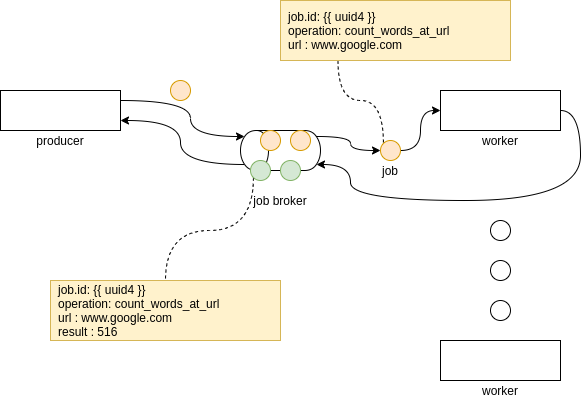

The diagram above was exported from draw.io. Its source (the exported page's mxGraphModel, read from the mxfile embedded in the PNG):
<mxGraphModel dx="1355" dy="795" grid="1" gridSize="10" guides="1" tooltips="1" connect="1" arrows="1" fold="1" page="1" pageScale="1" pageWidth="850" pageHeight="1100" math="0" shadow="0">
  <root>
    <mxCell id="0" />
    <mxCell id="1" parent="0" />
    <mxCell id="CZsUzZipU-KxSJr3lpSG-23" style="edgeStyle=orthogonalEdgeStyle;curved=1;rounded=0;orthogonalLoop=1;jettySize=auto;html=1;exitX=1;exitY=0.5;exitDx=0;exitDy=0;entryX=0.15;entryY=0.95;entryDx=0;entryDy=0;entryPerimeter=0;endArrow=classic;endFill=1;" edge="1" parent="1" source="CZsUzZipU-KxSJr3lpSG-1" target="CZsUzZipU-KxSJr3lpSG-12">
      <mxGeometry relative="1" as="geometry">
        <Array as="points">
          <mxPoint x="660" y="140" />
          <mxPoint x="660" y="230" />
          <mxPoint x="430" y="230" />
          <mxPoint x="430" y="194" />
        </Array>
      </mxGeometry>
    </mxCell>
    <mxCell id="CZsUzZipU-KxSJr3lpSG-1" value="" style="rounded=0;whiteSpace=wrap;html=1;" vertex="1" parent="1">
      <mxGeometry x="520" y="120" width="120" height="40" as="geometry" />
    </mxCell>
    <mxCell id="CZsUzZipU-KxSJr3lpSG-2" value="worker" style="text;html=1;strokeColor=none;fillColor=none;align=center;verticalAlign=middle;whiteSpace=wrap;rounded=0;" vertex="1" parent="1">
      <mxGeometry x="520" y="160" width="120" height="20" as="geometry" />
    </mxCell>
    <mxCell id="CZsUzZipU-KxSJr3lpSG-7" value="" style="ellipse;whiteSpace=wrap;html=1;aspect=fixed;" vertex="1" parent="1">
      <mxGeometry x="570" y="250" width="20" height="20" as="geometry" />
    </mxCell>
    <mxCell id="CZsUzZipU-KxSJr3lpSG-8" value="" style="ellipse;whiteSpace=wrap;html=1;aspect=fixed;" vertex="1" parent="1">
      <mxGeometry x="570" y="290" width="20" height="20" as="geometry" />
    </mxCell>
    <mxCell id="CZsUzZipU-KxSJr3lpSG-9" value="" style="ellipse;whiteSpace=wrap;html=1;aspect=fixed;" vertex="1" parent="1">
      <mxGeometry x="570" y="330" width="20" height="20" as="geometry" />
    </mxCell>
    <mxCell id="CZsUzZipU-KxSJr3lpSG-10" value="worker" style="text;html=1;strokeColor=none;fillColor=none;align=center;verticalAlign=middle;whiteSpace=wrap;rounded=0;" vertex="1" parent="1">
      <mxGeometry x="520" y="410" width="120" height="20" as="geometry" />
    </mxCell>
    <mxCell id="CZsUzZipU-KxSJr3lpSG-11" value="" style="rounded=0;whiteSpace=wrap;html=1;" vertex="1" parent="1">
      <mxGeometry x="520" y="370" width="120" height="40" as="geometry" />
    </mxCell>
    <mxCell id="CZsUzZipU-KxSJr3lpSG-15" style="edgeStyle=orthogonalEdgeStyle;rounded=0;orthogonalLoop=1;jettySize=auto;html=1;exitX=1;exitY=0.5;exitDx=0;exitDy=0;entryX=0;entryY=0.5;entryDx=0;entryDy=0;curved=1;" edge="1" parent="1" source="CZsUzZipU-KxSJr3lpSG-19" target="CZsUzZipU-KxSJr3lpSG-1">
      <mxGeometry relative="1" as="geometry" />
    </mxCell>
    <mxCell id="CZsUzZipU-KxSJr3lpSG-26" style="edgeStyle=orthogonalEdgeStyle;curved=1;rounded=0;orthogonalLoop=1;jettySize=auto;html=1;exitX=0.15;exitY=0.05;exitDx=0;exitDy=0;exitPerimeter=0;entryX=1;entryY=0.75;entryDx=0;entryDy=0;endArrow=classic;endFill=1;" edge="1" parent="1" source="CZsUzZipU-KxSJr3lpSG-12" target="CZsUzZipU-KxSJr3lpSG-14">
      <mxGeometry relative="1" as="geometry" />
    </mxCell>
    <mxCell id="CZsUzZipU-KxSJr3lpSG-12" value="" style="shape=cylinder;whiteSpace=wrap;html=1;boundedLbl=1;backgroundOutline=1;rotation=0;direction=north;" vertex="1" parent="1">
      <mxGeometry x="320" y="160" width="80" height="40" as="geometry" />
    </mxCell>
    <mxCell id="CZsUzZipU-KxSJr3lpSG-13" value="job broker" style="text;html=1;strokeColor=none;fillColor=none;align=center;verticalAlign=middle;whiteSpace=wrap;rounded=0;" vertex="1" parent="1">
      <mxGeometry x="320" y="220" width="80" height="20" as="geometry" />
    </mxCell>
    <mxCell id="CZsUzZipU-KxSJr3lpSG-25" style="edgeStyle=orthogonalEdgeStyle;curved=1;rounded=0;orthogonalLoop=1;jettySize=auto;html=1;exitX=1;exitY=0.25;exitDx=0;exitDy=0;entryX=0.85;entryY=0.05;entryDx=0;entryDy=0;entryPerimeter=0;endArrow=classic;endFill=1;" edge="1" parent="1" source="CZsUzZipU-KxSJr3lpSG-14" target="CZsUzZipU-KxSJr3lpSG-12">
      <mxGeometry relative="1" as="geometry">
        <Array as="points">
          <mxPoint x="270" y="130" />
          <mxPoint x="270" y="166" />
        </Array>
      </mxGeometry>
    </mxCell>
    <mxCell id="CZsUzZipU-KxSJr3lpSG-14" value="" style="rounded=0;whiteSpace=wrap;html=1;" vertex="1" parent="1">
      <mxGeometry x="80" y="120" width="120" height="40" as="geometry" />
    </mxCell>
    <mxCell id="CZsUzZipU-KxSJr3lpSG-18" style="edgeStyle=orthogonalEdgeStyle;curved=1;rounded=0;orthogonalLoop=1;jettySize=auto;html=1;exitX=0.25;exitY=1;exitDx=0;exitDy=0;dashed=1;endArrow=none;endFill=0;entryX=0;entryY=0;entryDx=0;entryDy=0;" edge="1" parent="1" source="CZsUzZipU-KxSJr3lpSG-17" target="CZsUzZipU-KxSJr3lpSG-19">
      <mxGeometry relative="1" as="geometry">
        <mxPoint x="430" y="180" as="targetPoint" />
      </mxGeometry>
    </mxCell>
    <mxCell id="CZsUzZipU-KxSJr3lpSG-17" value="job.id: {{ uuid4 }}&lt;br&gt;operation:&amp;nbsp;count_words_at_url&lt;br&gt;url : www.google.com" style="rounded=0;whiteSpace=wrap;html=1;fillColor=#fff2cc;strokeColor=#d6b656;align=left;spacing=8;" vertex="1" parent="1">
      <mxGeometry x="360" y="30" width="230" height="60" as="geometry" />
    </mxCell>
    <mxCell id="CZsUzZipU-KxSJr3lpSG-19" value="" style="ellipse;whiteSpace=wrap;html=1;aspect=fixed;align=left;fillColor=#ffe6cc;strokeColor=#d79b00;" vertex="1" parent="1">
      <mxGeometry x="460" y="170" width="20" height="20" as="geometry" />
    </mxCell>
    <mxCell id="CZsUzZipU-KxSJr3lpSG-20" style="edgeStyle=orthogonalEdgeStyle;rounded=0;orthogonalLoop=1;jettySize=auto;html=1;exitX=0.85;exitY=0.95;exitDx=0;exitDy=0;entryX=0;entryY=0.5;entryDx=0;entryDy=0;curved=1;exitPerimeter=0;" edge="1" parent="1" source="CZsUzZipU-KxSJr3lpSG-12" target="CZsUzZipU-KxSJr3lpSG-19">
      <mxGeometry relative="1" as="geometry">
        <mxPoint x="400" y="180" as="sourcePoint" />
        <mxPoint x="520" y="140" as="targetPoint" />
      </mxGeometry>
    </mxCell>
    <mxCell id="CZsUzZipU-KxSJr3lpSG-22" value="job" style="text;html=1;strokeColor=none;fillColor=none;align=center;verticalAlign=middle;whiteSpace=wrap;rounded=0;" vertex="1" parent="1">
      <mxGeometry x="450" y="190" width="40" height="20" as="geometry" />
    </mxCell>
    <mxCell id="CZsUzZipU-KxSJr3lpSG-31" value="" style="ellipse;whiteSpace=wrap;html=1;aspect=fixed;align=left;fillColor=#ffe6cc;strokeColor=#d79b00;" vertex="1" parent="1">
      <mxGeometry x="370" y="160" width="20" height="20" as="geometry" />
    </mxCell>
    <mxCell id="CZsUzZipU-KxSJr3lpSG-32" value="" style="ellipse;whiteSpace=wrap;html=1;aspect=fixed;align=left;fillColor=#ffe6cc;strokeColor=#d79b00;" vertex="1" parent="1">
      <mxGeometry x="340" y="160" width="20" height="20" as="geometry" />
    </mxCell>
    <mxCell id="CZsUzZipU-KxSJr3lpSG-33" value="" style="ellipse;whiteSpace=wrap;html=1;aspect=fixed;align=left;fillColor=#ffe6cc;strokeColor=#d79b00;" vertex="1" parent="1">
      <mxGeometry x="250" y="110" width="20" height="20" as="geometry" />
    </mxCell>
    <mxCell id="CZsUzZipU-KxSJr3lpSG-41" style="edgeStyle=orthogonalEdgeStyle;curved=1;rounded=0;orthogonalLoop=1;jettySize=auto;html=1;exitX=0;exitY=1;exitDx=0;exitDy=0;entryX=0.5;entryY=0;entryDx=0;entryDy=0;endArrow=none;endFill=0;dashed=1;" edge="1" parent="1" source="CZsUzZipU-KxSJr3lpSG-38" target="CZsUzZipU-KxSJr3lpSG-40">
      <mxGeometry relative="1" as="geometry" />
    </mxCell>
    <mxCell id="CZsUzZipU-KxSJr3lpSG-38" value="" style="ellipse;whiteSpace=wrap;html=1;aspect=fixed;align=left;fillColor=#d5e8d4;strokeColor=#82b366;" vertex="1" parent="1">
      <mxGeometry x="330" y="190" width="20" height="20" as="geometry" />
    </mxCell>
    <mxCell id="CZsUzZipU-KxSJr3lpSG-39" value="" style="ellipse;whiteSpace=wrap;html=1;aspect=fixed;align=left;fillColor=#d5e8d4;strokeColor=#82b366;" vertex="1" parent="1">
      <mxGeometry x="360" y="190" width="20" height="20" as="geometry" />
    </mxCell>
    <mxCell id="CZsUzZipU-KxSJr3lpSG-40" value="job.id: {{ uuid4 }}&lt;br&gt;operation:&amp;nbsp;count_words_at_url&lt;br&gt;url : www.google.com&lt;br&gt;result : 516" style="rounded=0;whiteSpace=wrap;html=1;fillColor=#fff2cc;strokeColor=#d6b656;align=left;spacing=8;" vertex="1" parent="1">
      <mxGeometry x="130" y="310" width="230" height="60" as="geometry" />
    </mxCell>
    <mxCell id="CZsUzZipU-KxSJr3lpSG-42" value="producer" style="text;html=1;strokeColor=none;fillColor=none;align=center;verticalAlign=middle;whiteSpace=wrap;rounded=0;" vertex="1" parent="1">
      <mxGeometry x="80" y="160" width="120" height="20" as="geometry" />
    </mxCell>
  </root>
</mxGraphModel>